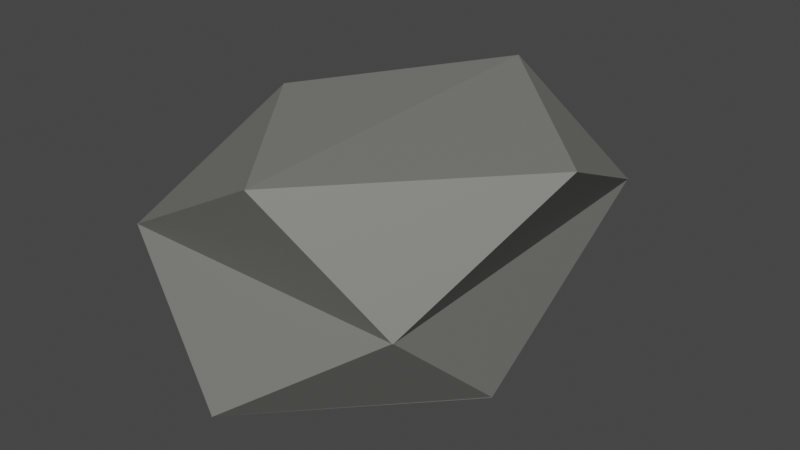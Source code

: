 # Source: stone1.blend  (saved by Blender 3.6.11; exported with 4.5.12 LTS)
import bpy
from mathutils import Matrix  # noqa: F401  (used for matrix-valued properties, if any)

bpy.ops.wm.read_factory_settings(use_empty=True)
scene = bpy.context.scene
scene.name = 'Scene'

# ---- collections
col_collection = bpy.data.collections.new('Collection'); scene.collection.children.link(col_collection)

# ---- materials (node trees are filled in below, after node groups)
mat_stone = bpy.data.materials.new('stone')
mat_stone.use_transparent_shadow = False

# ---- material node trees
mat_stone.use_nodes = True; mat_stone.node_tree.nodes.clear()
_N = mat_stone.node_tree.nodes; _L = mat_stone.node_tree.links
n0 = _N.new('ShaderNodeBsdfPrincipled'); n0.name = 'Principled BSDF'; n0.location = (10, 300)
n0.distribution = 'GGX'
n0.subsurface_method = 'RANDOM_WALK_SKIN'
n0.inputs[0].default_value = (0.2043, 0.2079, 0.1895, 1.0)
n0.inputs[3].default_value = 1.45
n0.inputs[27].default_value = (0.0, 0.0, 0.0, 1.0)
n0.inputs[28].default_value = 1.0
n1 = _N.new('ShaderNodeOutputMaterial'); n1.name = 'Material Output'; n1.location = (300, 300)
_L.new(n0.outputs[0], n1.inputs[0])
n1.is_active_output = True

# ---- world
world_world = bpy.data.worlds.new('World'); scene.world = world_world
world_world.use_nodes = True; world_world.node_tree.nodes.clear()
_N = world_world.node_tree.nodes; _L = world_world.node_tree.links
n0 = _N.new('ShaderNodeOutputWorld'); n0.name = 'World Output'; n0.location = (300, 300)
n1 = _N.new('ShaderNodeBackground'); n1.name = 'Background'; n1.location = (10, 300)
n1.inputs[0].default_value = (0.05088, 0.05088, 0.05088, 1.0)
_L.new(n1.outputs[0], n0.inputs[0])
n0.is_active_output = True
world_world.color = (0.05088, 0.05088, 0.05088)
world_world.use_sun_shadow = False
world_world.sun_shadow_jitter_overblur = 0.0

# ---- meshes
me_cube_001 = bpy.data.meshes.new('Cube.001')
me_cube_001.from_pydata([(-0.001893, -1.238, 0.007892), (-0.8344, -0.947, 0.6886), (-0.8312, -0.1833, -0.0121), (0.4073, -1.286, 1.379), (-0.422, -0.2308, 1.359), (-0.8344, -0.947, 0.6845), (-0.8312, -0.1874, -0.0121), (-0.8263, 1.021, 0.7662), (0.006189, 0.7296, 0.08554), (0.4154, 0.6821, 1.457), (-0.8263, 1.021, 0.7621), (-0.422, -0.2349, 1.359), (0.9789, -0.2557, 0.03378), (0.9757, -1.019, 0.7344), (-0.005991, -1.238, 0.007892), (0.4032, -1.286, 1.379), (0.9757, -1.019, 0.7303), (1.388, -0.3032, 1.405), (0.00209, 0.7296, 0.08554), (0.9838, 0.9485, 0.8121), (0.9789, -0.2598, 0.03378), (1.388, -0.3073, 1.405), (0.9838, 0.9485, 0.808), (0.4113, 0.6821, 1.457)], [], [(14, 13, 16, 15, 3, 5, 1, 0), (20, 19, 22, 21, 17, 16, 13, 12), (21, 23, 9, 11, 4, 3, 15, 17), (2, 1, 5, 4, 11, 10, 7, 6), (8, 7, 10, 9, 23, 22, 19, 18), (0, 1, 2), (3, 4, 5), (6, 7, 8), (9, 10, 11), (12, 13, 14), (15, 16, 17), (18, 19, 20), (21, 22, 23), (6, 8, 18, 20, 12, 14, 0, 2)])
_uv = me_cube_001.uv_layers.new(name='UVMap')
_uv.uv.foreach_set('vector', [0.375, 0.8753, 0.5003, 0.75, 0.4997, 0.75, 0.625, 0.8753, 0.625, 0.8747, 0.4997, 1.0, 0.5003, 1.0, 0.375, 0.8747, 0.375, 0.6253, 0.5003, 0.5, 0.4997, 0.5, 0.625, 0.6253, 0.625, 0.6247, 0.4997, 0.75, 0.5003, 0.75, 0.375, 0.6247, 0.625, 0.6253, 0.7503, 0.5, 0.7497, 0.5, 0.875, 0.6253, 0.875, 0.6247, 0.7497, 0.75, 0.7503, 0.75, 0.625, 0.6247, 0.375, 0.1253, 0.5003, 0.0, 0.4997, 0.0, 0.625, 0.1253, 0.625, 0.1247, 0.4997, 0.25, 0.5003, 0.25, 0.375, 0.1247, 0.375, 0.3753, 0.5003, 0.25, 0.4997, 0.25, 0.625, 0.3753, 0.625, 0.3747, 0.4997, 0.5, 0.5003, 0.5, 0.375, 0.3747, 0.2503, 0.75, 0.5003, 1.0, 0.375, 0.1253, 0.625, 0.8747, 0.875, 0.6247, 0.4997, 0.0, 0.125, 0.6253, 0.5003, 0.25, 0.375, 0.3753, 0.7497, 0.5, 0.4997, 0.25, 0.625, 0.1247, 0.375, 0.6247, 0.5003, 0.75, 0.375, 0.8753, 0.7503, 0.75, 0.4997, 0.75, 0.625, 0.6247, 0.2497, 0.5, 0.5003, 0.5, 0.375, 0.6253, 0.625, 0.6253, 0.4997, 0.5, 0.625, 0.3747, 0.125, 0.6253, 0.2503, 0.5, 0.2497, 0.5, 0.375, 0.6253, 0.375, 0.6247, 0.2497, 0.75, 0.2503, 0.75, 0.125, 0.6247])
me_cube_001.materials.append(mat_stone)
me_cube_001.update()

# ---- objects
ob_cube = bpy.data.objects.new('Cube', me_cube_001)

# ---- transforms, parenting, visibility, modifiers, constraints
ob_cube.location = (0.0, 0.0, 0.0)

# ---- collection membership
col_collection.objects.link(ob_cube)

# ---- scene / render settings (as saved in the file)
scene.frame_start = 1; scene.frame_end = 250; scene.frame_set(1)
scene.render.engine = 'BLENDER_EEVEE_NEXT'
scene.cycles.sampling_pattern = 'TABULATED_SOBOL'
scene.view_settings.view_transform = 'Filmic'
bpy.context.view_layer.update()

# ---- added for rendering (the .blend has no active camera and no usable light): camera, sun
cam_auto = bpy.data.cameras.new('AutoCamera')
cam_auto.lens = 50.0
cam_auto.sensor_width = 36.0
cam_auto.clip_end = 1000.0
ob_auto_camera = bpy.data.objects.new('AutoCamera', cam_auto)
scene.collection.objects.link(ob_auto_camera)
ob_auto_camera.location = (3.53729, -4.04498, 3.33071)
ob_auto_camera.rotation_euler = (1.09748, -7.21219e-08, 0.694738)
scene.camera = ob_auto_camera
light_auto_sun = bpy.data.lights.new('AutoSun', 'SUN')
light_auto_sun.energy = 3.0
light_auto_sun.angle = 0.0523599
ob_auto_sun = bpy.data.objects.new('AutoSun', light_auto_sun)
scene.collection.objects.link(ob_auto_sun)
ob_auto_sun.rotation_euler = (0.872665, 0.174533, 0.523599)
bpy.context.view_layer.update()
